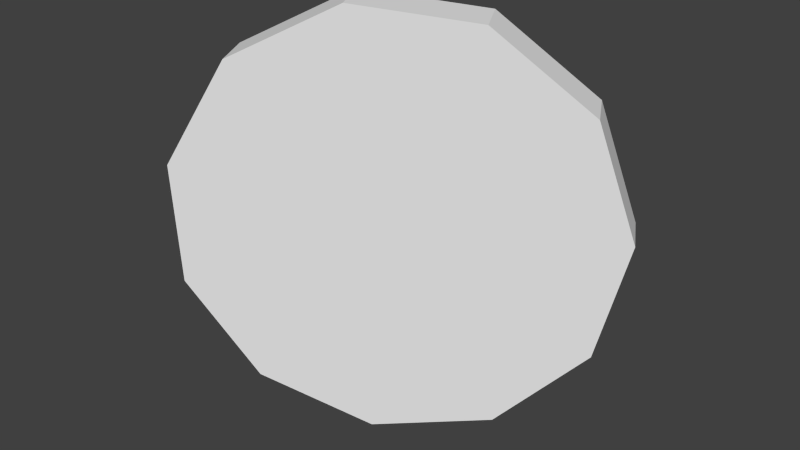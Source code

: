# Source: Coin.blend  (saved by Blender 2.76.0; exported with 4.5.12 LTS)
import bpy
from mathutils import Matrix  # noqa: F401  (used for matrix-valued properties, if any)

bpy.ops.wm.read_factory_settings(use_empty=True)
scene = bpy.context.scene
scene.name = 'Scene'

# ---- collections
col_collection_1 = bpy.data.collections.new('Collection 1'); scene.collection.children.link(col_collection_1)

# ---- materials (node trees are filled in below, after node groups)
mat_coinmaterial = bpy.data.materials.new('CoinMaterial')
mat_coinmaterial.alpha_threshold = 0.0
mat_coinmaterial.use_transparent_shadow = False
mat_coinmaterial.preview_render_type = 'FLAT'
mat_coinmaterial.roughness = 0.5

# ---- material node trees

# ---- world
world_world = bpy.data.worlds.new('World'); scene.world = world_world
world_world.color = (0.05088, 0.05088, 0.05088)
world_world.use_sun_shadow = False
world_world.sun_shadow_jitter_overblur = 0.0
world_world.cycles.sampling_method = 'MANUAL'
world_world.cycles.sample_map_resolution = 256

# ---- meshes
me_coinmesh = bpy.data.meshes.new('CoinMesh')
me_coinmesh.from_pydata([(0.11, 0.6196, -0.7851), (-0.11, 0.6196, -0.7851), (0.11, 0.9455, -0.3254), (-0.11, 0.9455, -0.3254), (0.11, 0.9711, 0.2375), (-0.11, 0.9711, 0.2375), (0.11, 0.6884, 0.7249), (-0.11, 0.6884, 0.7249), (0.11, 0.187, 0.982), (-0.11, 0.187, 0.982), (0.11, -0.3738, 0.9273), (-0.11, -0.3738, 0.9273), (0.11, -0.816, 0.5781), (-0.11, -0.816, 0.5781), (0.11, -0.9991, 0.04524), (-0.11, -0.9991, 0.04524), (0.11, -0.8652, -0.5021), (-0.11, -0.8652, -0.5021), (0.11, -0.4566, -0.8901), (-0.11, -0.4566, -0.8901), (0.11, 0.09693, -0.9956), (-0.11, 0.09693, -0.9956)], [], [(0, 1, 3, 2), (2, 3, 5, 4), (4, 5, 7, 6), (6, 7, 9, 8), (8, 9, 11, 10), (10, 11, 13, 12), (12, 13, 15, 14), (14, 15, 17, 16), (16, 17, 19, 18), (3, 1, 21, 19, 17, 15, 13, 11, 9, 7, 5), (20, 21, 1, 0), (18, 19, 21, 20), (0, 2, 4, 6, 8, 10, 12, 14, 16, 18, 20)])
_uv = me_coinmesh.uv_layers.new(name='UVMap')
_uv.uv.foreach_set('vector', [0.4549, 0.01301, 0.4549, 0.0893, 0.3723, 0.0893, 0.3723, 0.01301, 0.3723, 0.01301, 0.3723, 0.0893, 0.2897, 0.0893, 0.2897, 0.01301, 0.2897, 0.01301, 0.2897, 0.0893, 0.2071, 0.0893, 0.2071, 0.01301, 0.2071, 0.01301, 0.2071, 0.0893, 0.1245, 0.0893, 0.1245, 0.01301, 0.1245, 0.01301, 0.1245, 0.0893, 0.04192, 0.0893, 0.04192, 0.01301, 0.9506, 0.01301, 0.9506, 0.0893, 0.868, 0.0893, 0.868, 0.01301, 0.868, 0.01301, 0.868, 0.0893, 0.7854, 0.0893, 0.7854, 0.01301, 0.7854, 0.01301, 0.7854, 0.0893, 0.7027, 0.0893, 0.7027, 0.01301, 0.7027, 0.01301, 0.7027, 0.0893, 0.6201, 0.0893, 0.6201, 0.01301, 0.1186, 0.5744, 0.1498, 0.3589, 0.2926, 0.1945, 0.5016, 0.1334, 0.7104, 0.1949, 0.8528, 0.3597, 0.8836, 0.5752, 0.7929, 0.7732, 0.6096, 0.8907, 0.3919, 0.8905, 0.2088, 0.7726, 0.5375, 0.01301, 0.5375, 0.0893, 0.4549, 0.0893, 0.4549, 0.01301, 0.6201, 0.01301, 0.6201, 0.0893, 0.5375, 0.0893, 0.5375, 0.01301, 0.6103, 0.1344, 0.7952, 0.2495, 0.8885, 0.4463, 0.8606, 0.6623, 0.7203, 0.8288, 0.5123, 0.8932, 0.3025, 0.8348, 0.1576, 0.6723, 0.1235, 0.4572, 0.2111, 0.2579, 0.3926, 0.1375])
me_coinmesh.materials.append(mat_coinmaterial)
me_coinmesh.use_remesh_preserve_volume = False
me_coinmesh.use_remesh_preserve_attributes = False
me_coinmesh.use_mirror_vertex_groups = False
me_coinmesh.update()

# ---- objects
ob_coin = bpy.data.objects.new('Coin', me_coinmesh)

# ---- transforms, parenting, visibility, modifiers, constraints
ob_coin.location = (0.0, 0.0, 0.5708)
ob_coin.rotation_mode = 'ZXY'
ob_coin.rotation_euler = (0.0, 0.0, 2.073)
ob_coin.lineart.crease_threshold = 0.0

# ---- collection membership
col_collection_1.objects.link(ob_coin)

# ---- scene / render settings (as saved in the file)
scene.frame_start = 1; scene.frame_end = 250; scene.frame_set(33)
scene.render.engine = 'BLENDER_EEVEE_NEXT'
scene.render.resolution_percentage = 50
scene.render.dither_intensity = 0.0
scene.cycles.use_denoising = False
scene.cycles.samples = 10
scene.cycles.sampling_pattern = 'TABULATED_SOBOL'
scene.cycles.light_sampling_threshold = 0.0
scene.cycles.use_adaptive_sampling = False
scene.cycles.use_light_tree = False
scene.cycles.blur_glossy = 0.0
scene.cycles.pixel_filter_type = 'GAUSSIAN'
scene.cycles.sample_clamp_indirect = 0.0
scene.view_settings.view_transform = 'Standard'
bpy.context.view_layer.update()

# ---- added for rendering (the .blend has no active camera and no usable light): camera, sun
cam_auto = bpy.data.cameras.new('AutoCamera')
cam_auto.lens = 50.0
cam_auto.sensor_width = 36.0
cam_auto.clip_end = 1000.0
ob_auto_camera = bpy.data.objects.new('AutoCamera', cam_auto)
scene.collection.objects.link(ob_auto_camera)
ob_auto_camera.location = (2.72134, -3.24414, 2.73125)
ob_auto_camera.rotation_euler = (1.09748, -7.21219e-08, 0.694738)
scene.camera = ob_auto_camera
light_auto_sun = bpy.data.lights.new('AutoSun', 'SUN')
light_auto_sun.energy = 3.0
light_auto_sun.angle = 0.0523599
ob_auto_sun = bpy.data.objects.new('AutoSun', light_auto_sun)
scene.collection.objects.link(ob_auto_sun)
ob_auto_sun.rotation_euler = (0.872665, 0.174533, 0.523599)
bpy.context.view_layer.update()
